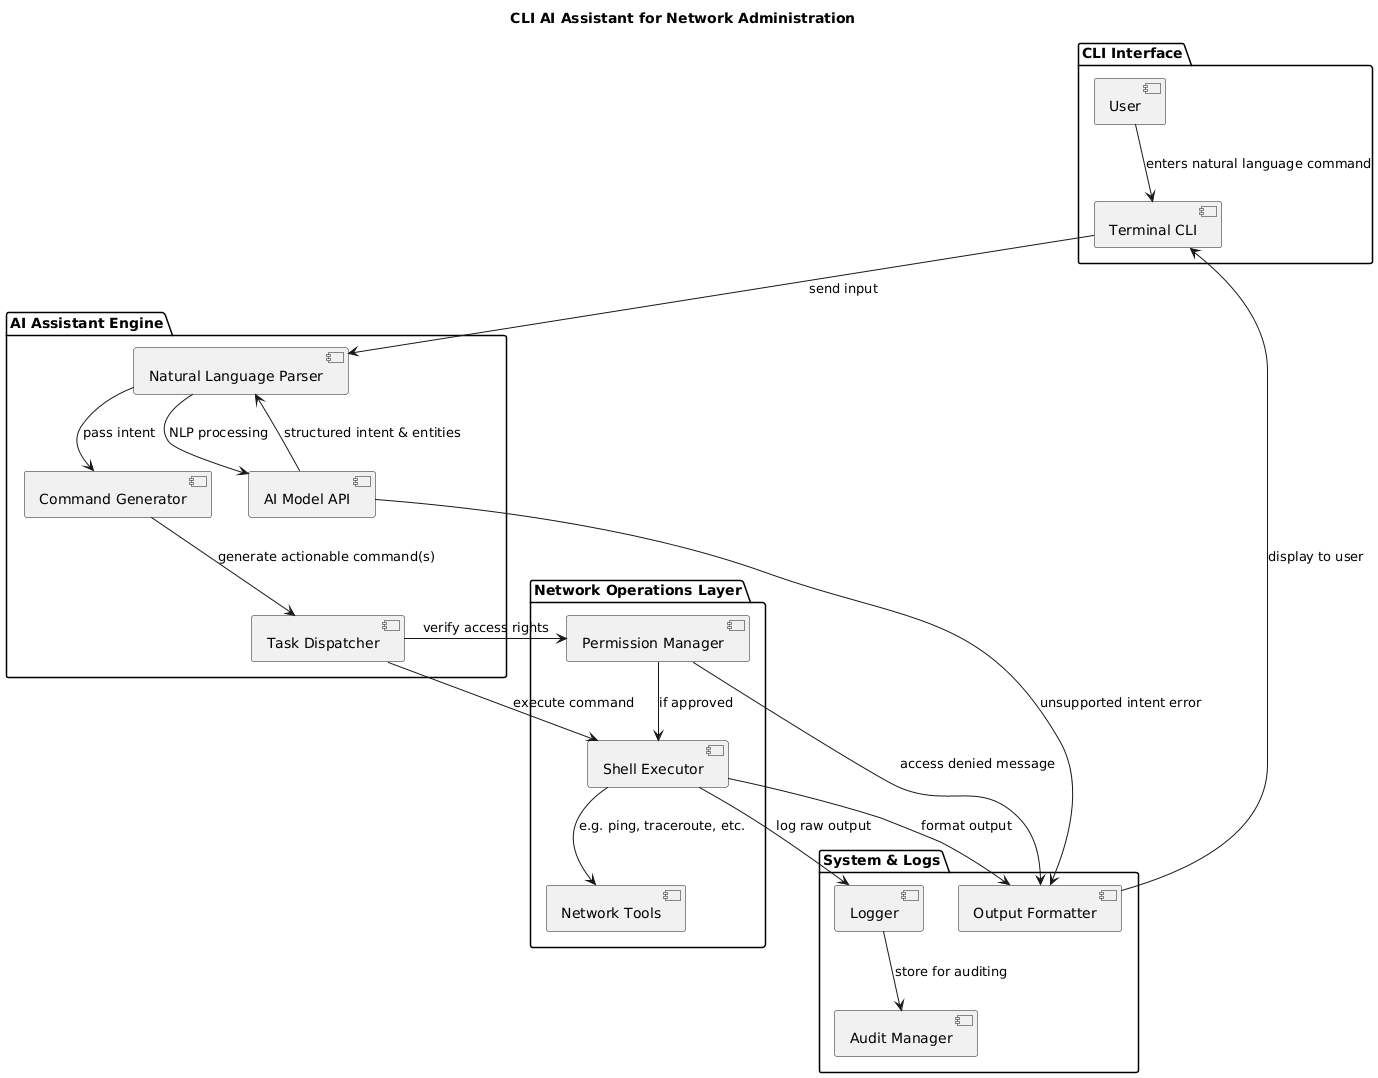

The diagram above was rendered by PlantUML. Its source (embedded in the PNG):
@startuml
title CLI AI Assistant for Network Administration

' Define main components
package "CLI Interface" {
    [User]
    [Terminal CLI]
}

package "AI Assistant Engine" {
    [Natural Language Parser]
    [Command Generator]
    [Task Dispatcher]
    [AI Model API]
}

package "Network Operations Layer" {
    [Shell Executor]
    [Network Tools]
    [Permission Manager]
}

package "System & Logs" {
    [Output Formatter]
    [Logger]
    [Audit Manager]
}

' Relationships and Flow
User --> "Terminal CLI" : enters natural language command
"Terminal CLI" --> "Natural Language Parser" : send input
"Natural Language Parser" --> "AI Model API" : NLP processing
"AI Model API" --> "Natural Language Parser" : structured intent & entities

"Natural Language Parser" --> "Command Generator" : pass intent
"Command Generator" --> "Task Dispatcher" : generate actionable command(s)

"Task Dispatcher" --> "Permission Manager" : verify access rights
"Permission Manager" --> "Shell Executor" : if approved

"Task Dispatcher" --> "Shell Executor" : execute command
"Shell Executor" --> "Network Tools" : e.g. ping, traceroute, etc.

"Shell Executor" --> "Output Formatter" : format output
"Output Formatter" --> "Terminal CLI" : display to user

"Shell Executor" --> "Logger" : log raw output
"Logger" --> "Audit Manager" : store for auditing

' Optional: error handling
"Permission Manager" --> "Output Formatter" : access denied message
"AI Model API" --> "Output Formatter" : unsupported intent error
@enduml